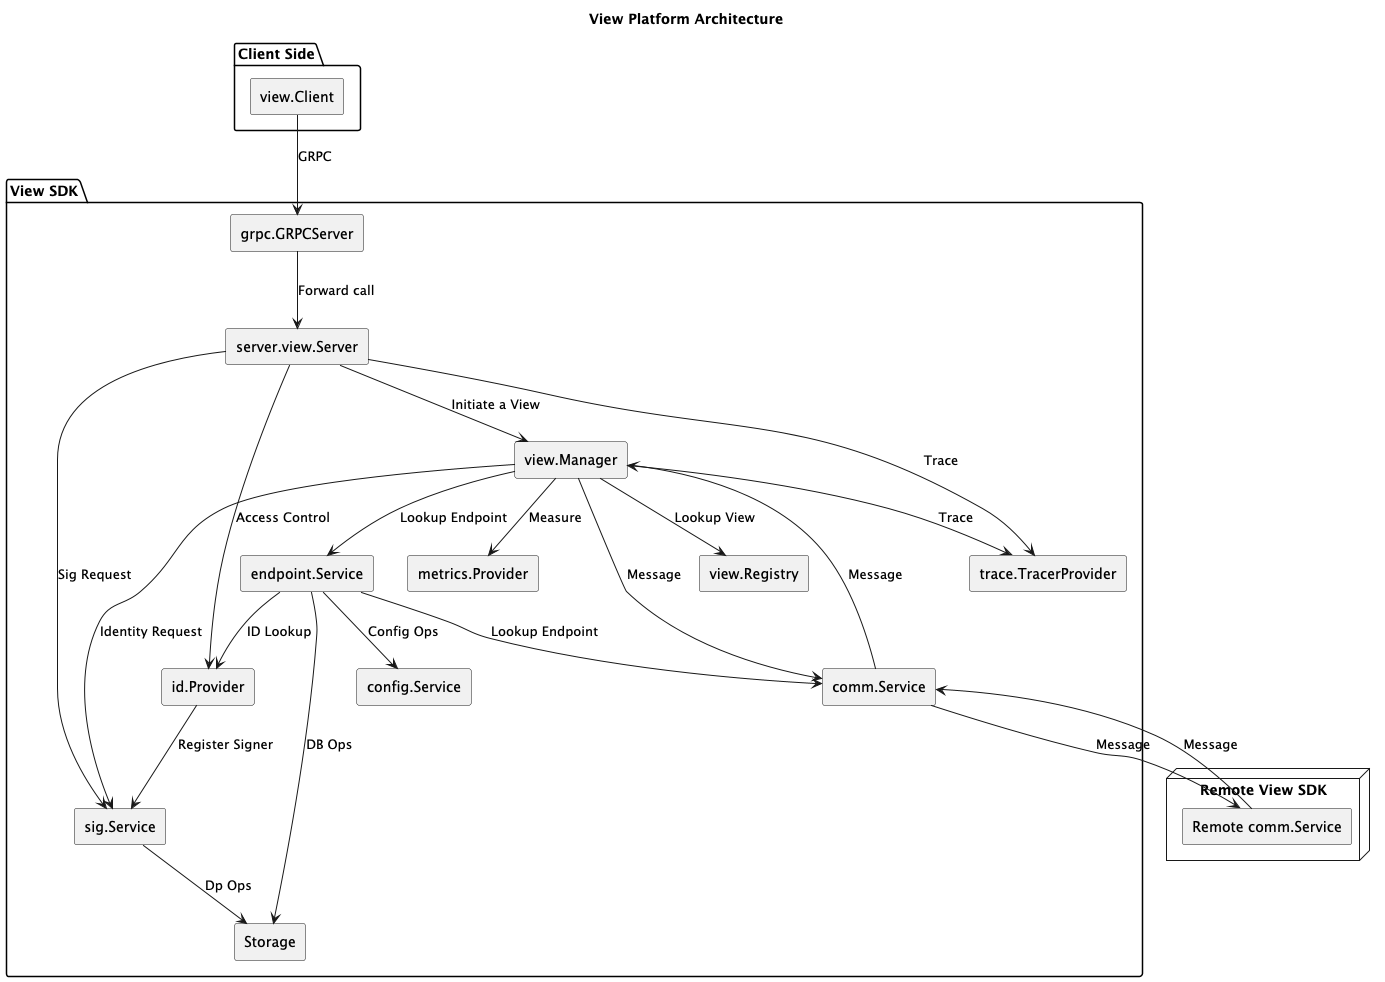

The diagram above was rendered by PlantUML. Its source (embedded in the PNG):
@startuml
skinparam componentStyle rectangle

title View Platform Architecture

package "Client Side" {
  [view.Client]
}

package "View SDK" {
  [view.Client] --> [grpc.GRPCServer] : GRPC
  [grpc.GRPCServer] --> [server.view.Server] : Forward call

  [server.view.Server] --> [sig.Service] : Sig Request
  [server.view.Server] --> [view.Manager] : Initiate a View
  [server.view.Server] --> [id.Provider] : Access Control
  [server.view.Server] --> [trace.TracerProvider] : Trace

  [view.Manager] --> [view.Registry] : Lookup View
  [view.Manager] --> [comm.Service] : Message
  [view.Manager] --> [endpoint.Service] : Lookup Endpoint
  [view.Manager] --> [sig.Service] : Identity Request
  [view.Manager] --> [trace.TracerProvider] : Trace
  [view.Manager] --> [metrics.Provider] : Measure

  [comm.Service] --> [view.Manager] : Message

  [endpoint.Service] --> [comm.Service] : Lookup Endpoint
  [endpoint.Service] --> [Storage]: DB Ops
  [endpoint.Service] --> [config.Service]: Config Ops
  [endpoint.Service] --> [id.Provider] : ID Lookup

  [sig.Service] --> [Storage] : Dp Ops
  [id.Provider] -->  [sig.Service] : Register Signer
}

node "Remote View SDK" {
  [Remote comm.Service]
}

[comm.Service] --> [Remote comm.Service] : Message
[Remote comm.Service] --> [comm.Service] : Message

@enduml